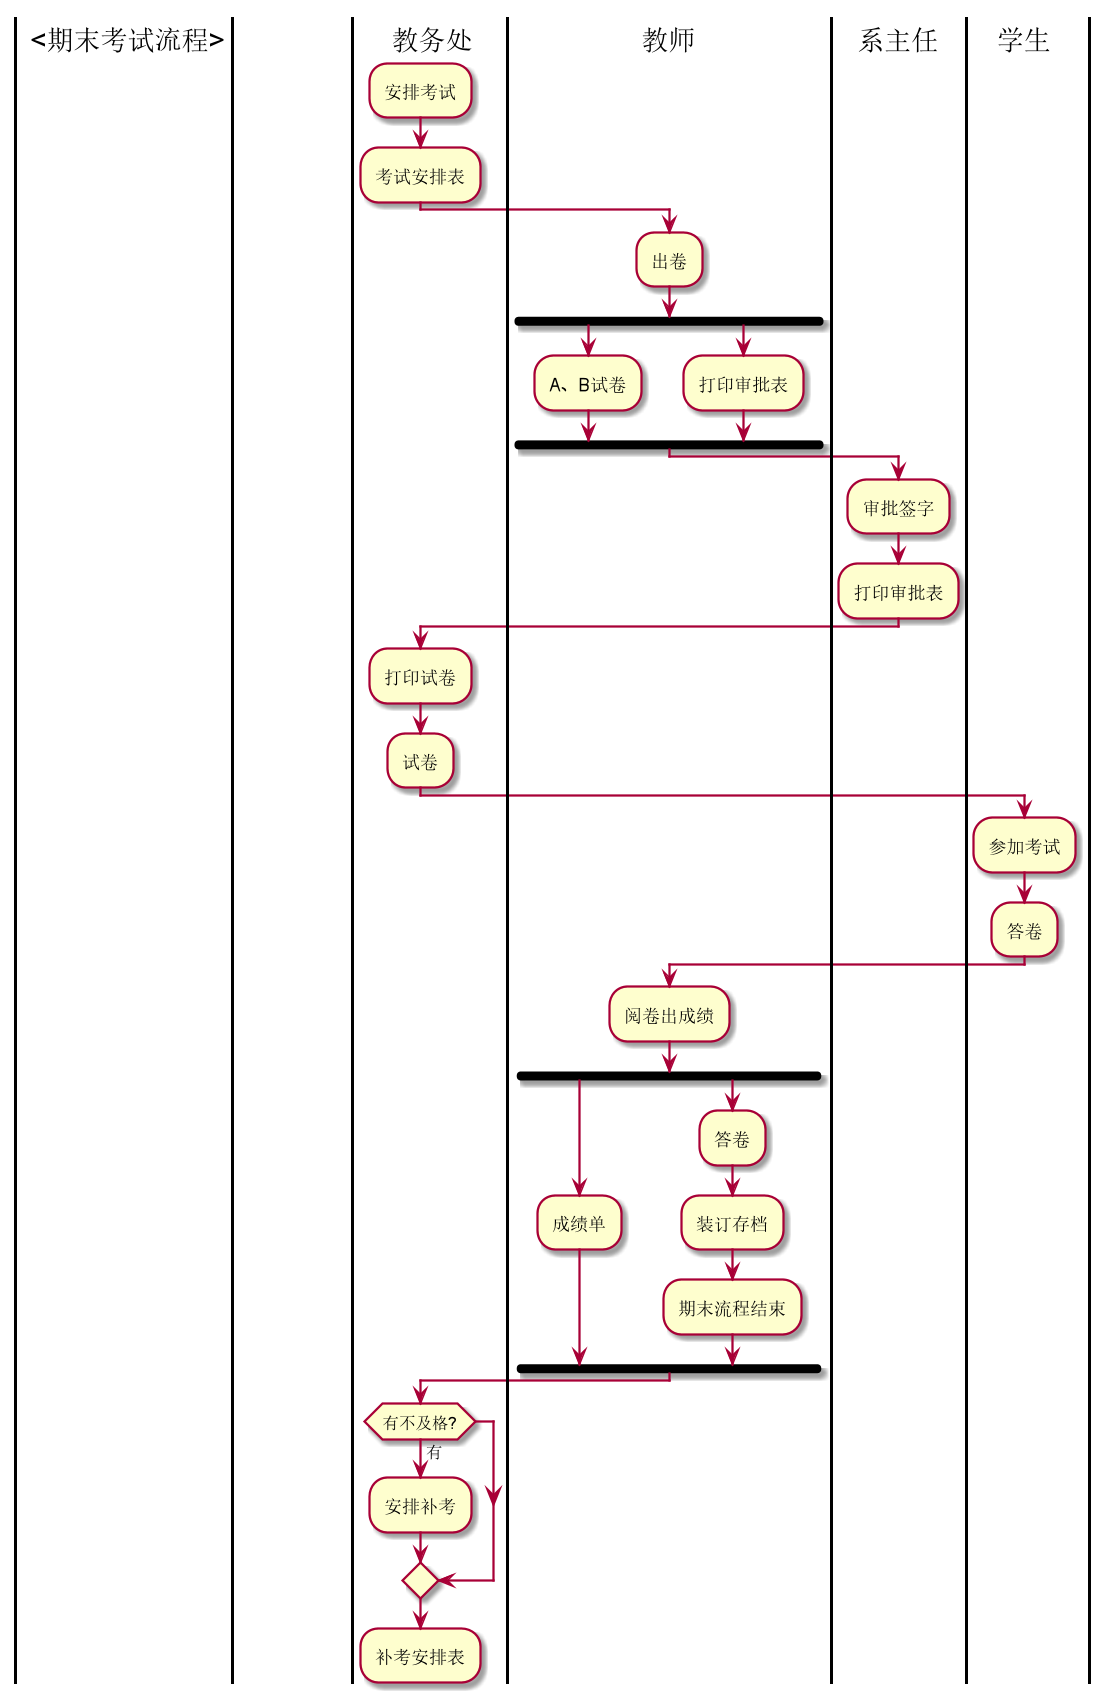

The diagram above was rendered by PlantUML. Its source (embedded in the PNG):
@startuml
|<期末考试流程>|
|              |
|教务处|
:安排考试;
:考试安排表;
|教师|
:出卷;
fork
:A、B试卷;
fork again
:打印审批表;
end fork
|系主任|
:审批签字;
:打印审批表;
|教务处|
:打印试卷;
:试卷;
|学生|
:参加考试;
:答卷;
|教师|
:阅卷出成绩;
fork
:成绩单;
fork again
:答卷;
:装订存档;
:期末流程结束;
end fork
|教务处|
if (有不及格?)then(有)
:安排补考;
endif
:补考安排表;
|教师|


@enduml